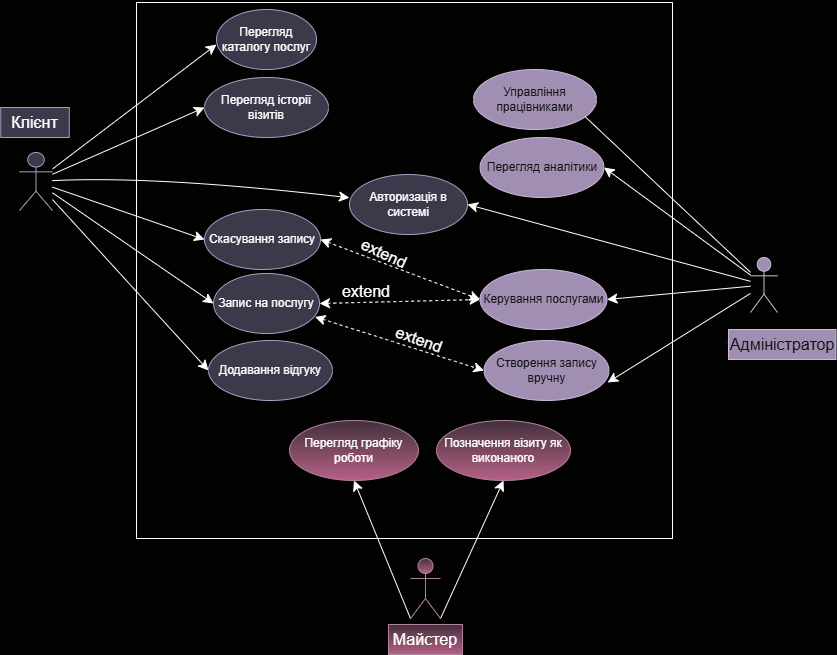

The diagram above was exported from draw.io. Its source (the exported page's mxGraphModel, read from the mxfile embedded in the PNG):
<mxGraphModel dx="1281" dy="579" grid="0" gridSize="10" guides="1" tooltips="1" connect="1" arrows="1" fold="1" page="1" pageScale="1" pageWidth="827" pageHeight="1169" background="light-dark(#FFFFFF,#020200)" math="0" shadow="0">
  <root>
    <mxCell id="8qFKuc0VVoHjdBAcr-_m-0" />
    <mxCell id="8qFKuc0VVoHjdBAcr-_m-1" parent="8qFKuc0VVoHjdBAcr-_m-0" />
    <mxCell id="cGv1gQHnzQ-ZSmSkgKkH-15" value="" style="whiteSpace=wrap;html=1;aspect=fixed;fillColor=none;" vertex="1" parent="8qFKuc0VVoHjdBAcr-_m-1">
      <mxGeometry x="173" y="6" width="536" height="536" as="geometry" />
    </mxCell>
    <mxCell id="8qFKuc0VVoHjdBAcr-_m-5" style="edgeStyle=none;curved=1;rounded=0;orthogonalLoop=1;jettySize=auto;html=1;fontSize=12;startSize=8;endSize=8;" edge="1" parent="8qFKuc0VVoHjdBAcr-_m-1" source="8qFKuc0VVoHjdBAcr-_m-6" target="8qFKuc0VVoHjdBAcr-_m-10">
      <mxGeometry relative="1" as="geometry">
        <Array as="points">
          <mxPoint x="191" y="179" />
        </Array>
      </mxGeometry>
    </mxCell>
    <mxCell id="cGv1gQHnzQ-ZSmSkgKkH-23" style="edgeStyle=none;curved=1;rounded=0;orthogonalLoop=1;jettySize=auto;html=1;entryX=0;entryY=0.5;entryDx=0;entryDy=0;fontSize=12;startSize=8;endSize=8;" edge="1" parent="8qFKuc0VVoHjdBAcr-_m-1" source="8qFKuc0VVoHjdBAcr-_m-6" target="8qFKuc0VVoHjdBAcr-_m-12">
      <mxGeometry relative="1" as="geometry" />
    </mxCell>
    <mxCell id="cGv1gQHnzQ-ZSmSkgKkH-24" style="edgeStyle=none;curved=1;rounded=0;orthogonalLoop=1;jettySize=auto;html=1;entryX=0;entryY=0.5;entryDx=0;entryDy=0;fontSize=12;startSize=8;endSize=8;" edge="1" parent="8qFKuc0VVoHjdBAcr-_m-1" source="8qFKuc0VVoHjdBAcr-_m-6" target="8qFKuc0VVoHjdBAcr-_m-11">
      <mxGeometry relative="1" as="geometry" />
    </mxCell>
    <mxCell id="cGv1gQHnzQ-ZSmSkgKkH-25" style="edgeStyle=none;curved=1;rounded=0;orthogonalLoop=1;jettySize=auto;html=1;entryX=0;entryY=0.5;entryDx=0;entryDy=0;fontSize=12;startSize=8;endSize=8;" edge="1" parent="8qFKuc0VVoHjdBAcr-_m-1" source="8qFKuc0VVoHjdBAcr-_m-6" target="8qFKuc0VVoHjdBAcr-_m-9">
      <mxGeometry relative="1" as="geometry" />
    </mxCell>
    <mxCell id="cGv1gQHnzQ-ZSmSkgKkH-28" style="edgeStyle=none;curved=1;rounded=0;orthogonalLoop=1;jettySize=auto;html=1;entryX=0;entryY=0.5;entryDx=0;entryDy=0;fontSize=12;startSize=8;endSize=8;" edge="1" parent="8qFKuc0VVoHjdBAcr-_m-1" source="8qFKuc0VVoHjdBAcr-_m-6" target="8qFKuc0VVoHjdBAcr-_m-8">
      <mxGeometry relative="1" as="geometry" />
    </mxCell>
    <mxCell id="8qFKuc0VVoHjdBAcr-_m-6" value="" style="shape=umlActor;verticalLabelPosition=bottom;html=1;fillColor=#d0cee2;strokeColor=#56517e;" vertex="1" parent="8qFKuc0VVoHjdBAcr-_m-1">
      <mxGeometry x="56" y="156" width="33" height="58" as="geometry" />
    </mxCell>
    <mxCell id="8qFKuc0VVoHjdBAcr-_m-7" value="Перегляд каталогу послуг" style="shape=ellipse;whiteSpace=wrap;html=1;fillColor=#d0cee2;strokeColor=#56517e;" vertex="1" parent="8qFKuc0VVoHjdBAcr-_m-1">
      <mxGeometry x="253" y="13" width="100" height="60" as="geometry" />
    </mxCell>
    <mxCell id="8qFKuc0VVoHjdBAcr-_m-8" value="Запис на послугу" style="shape=ellipse;whiteSpace=wrap;html=1;fillColor=#d0cee2;strokeColor=#56517e;" vertex="1" parent="8qFKuc0VVoHjdBAcr-_m-1">
      <mxGeometry x="250" y="277" width="106" height="60" as="geometry" />
    </mxCell>
    <mxCell id="8qFKuc0VVoHjdBAcr-_m-9" value="Скасування запису" style="shape=ellipse;whiteSpace=wrap;html=1;fillColor=#d0cee2;strokeColor=#56517e;" vertex="1" parent="8qFKuc0VVoHjdBAcr-_m-1">
      <mxGeometry x="241" y="213" width="116" height="60" as="geometry" />
    </mxCell>
    <mxCell id="8qFKuc0VVoHjdBAcr-_m-10" value="Авторизація в системі" style="shape=ellipse;whiteSpace=wrap;html=1;fillColor=#d0cee2;strokeColor=#56517e;" vertex="1" parent="8qFKuc0VVoHjdBAcr-_m-1">
      <mxGeometry x="386" y="178" width="118" height="60" as="geometry" />
    </mxCell>
    <mxCell id="8qFKuc0VVoHjdBAcr-_m-11" value="Перегляд історії візитів" style="shape=ellipse;whiteSpace=wrap;html=1;fillColor=#d0cee2;strokeColor=#56517e;" vertex="1" parent="8qFKuc0VVoHjdBAcr-_m-1">
      <mxGeometry x="241" y="81" width="124" height="60" as="geometry" />
    </mxCell>
    <mxCell id="8qFKuc0VVoHjdBAcr-_m-12" value="Додавання відгуку" style="shape=ellipse;whiteSpace=wrap;html=1;fillColor=#d0cee2;strokeColor=#56517e;" vertex="1" parent="8qFKuc0VVoHjdBAcr-_m-1">
      <mxGeometry x="245" y="344" width="124" height="60" as="geometry" />
    </mxCell>
    <mxCell id="8qFKuc0VVoHjdBAcr-_m-13" style="edgeStyle=none;curved=1;rounded=0;orthogonalLoop=1;jettySize=auto;html=1;exitX=1;exitY=1;exitDx=0;exitDy=0;exitPerimeter=0;entryX=0.5;entryY=1;entryDx=0;entryDy=0;fontSize=12;startSize=8;endSize=8;" edge="1" parent="8qFKuc0VVoHjdBAcr-_m-1" source="8qFKuc0VVoHjdBAcr-_m-15" target="8qFKuc0VVoHjdBAcr-_m-17">
      <mxGeometry relative="1" as="geometry" />
    </mxCell>
    <mxCell id="8qFKuc0VVoHjdBAcr-_m-14" style="edgeStyle=none;curved=1;rounded=0;orthogonalLoop=1;jettySize=auto;html=1;exitX=0;exitY=1;exitDx=0;exitDy=0;exitPerimeter=0;entryX=0.5;entryY=1;entryDx=0;entryDy=0;fontSize=12;startSize=8;endSize=8;" edge="1" parent="8qFKuc0VVoHjdBAcr-_m-1" source="8qFKuc0VVoHjdBAcr-_m-15" target="8qFKuc0VVoHjdBAcr-_m-16">
      <mxGeometry relative="1" as="geometry" />
    </mxCell>
    <mxCell id="8qFKuc0VVoHjdBAcr-_m-15" value="" style="shape=umlActor;verticalLabelPosition=bottom;html=1;fillColor=#e6d0de;strokeColor=#996185;gradientColor=#d5739d;" vertex="1" parent="8qFKuc0VVoHjdBAcr-_m-1">
      <mxGeometry x="447" y="562" width="30" height="60" as="geometry" />
    </mxCell>
    <mxCell id="8qFKuc0VVoHjdBAcr-_m-16" value="Перегляд графіку роботи" style="shape=ellipse;whiteSpace=wrap;html=1;fillColor=#e6d0de;strokeColor=#996185;gradientColor=#d5739d;" vertex="1" parent="8qFKuc0VVoHjdBAcr-_m-1">
      <mxGeometry x="326" y="424" width="129" height="60" as="geometry" />
    </mxCell>
    <mxCell id="8qFKuc0VVoHjdBAcr-_m-17" value="Позначення візиту як виконаного" style="shape=ellipse;whiteSpace=wrap;html=1;fillColor=#e6d0de;strokeColor=#996185;gradientColor=#d5739d;" vertex="1" parent="8qFKuc0VVoHjdBAcr-_m-1">
      <mxGeometry x="473" y="424" width="134" height="60" as="geometry" />
    </mxCell>
    <mxCell id="8qFKuc0VVoHjdBAcr-_m-18" style="edgeStyle=none;curved=1;rounded=0;orthogonalLoop=1;jettySize=auto;html=1;entryX=0.5;entryY=0;entryDx=0;entryDy=0;fontSize=12;startSize=8;endSize=8;" edge="1" parent="8qFKuc0VVoHjdBAcr-_m-1" source="8qFKuc0VVoHjdBAcr-_m-20" target="8qFKuc0VVoHjdBAcr-_m-22">
      <mxGeometry relative="1" as="geometry" />
    </mxCell>
    <mxCell id="8qFKuc0VVoHjdBAcr-_m-19" style="edgeStyle=none;curved=1;rounded=0;orthogonalLoop=1;jettySize=auto;html=1;fontSize=12;startSize=8;endSize=8;entryX=1;entryY=0.5;entryDx=0;entryDy=0;" edge="1" parent="8qFKuc0VVoHjdBAcr-_m-1" source="8qFKuc0VVoHjdBAcr-_m-20" target="8qFKuc0VVoHjdBAcr-_m-10">
      <mxGeometry relative="1" as="geometry">
        <mxPoint x="645.5" y="174" as="targetPoint" />
      </mxGeometry>
    </mxCell>
    <mxCell id="cGv1gQHnzQ-ZSmSkgKkH-29" style="edgeStyle=none;curved=1;rounded=0;orthogonalLoop=1;jettySize=auto;html=1;entryX=1;entryY=0.5;entryDx=0;entryDy=0;fontSize=12;startSize=8;endSize=8;" edge="1" parent="8qFKuc0VVoHjdBAcr-_m-1" source="8qFKuc0VVoHjdBAcr-_m-20" target="8qFKuc0VVoHjdBAcr-_m-24">
      <mxGeometry relative="1" as="geometry" />
    </mxCell>
    <mxCell id="8qFKuc0VVoHjdBAcr-_m-20" value="Адміністратор" style="shape=umlActor;verticalLabelPosition=bottom;html=1;fillColor=#76608a;strokeColor=#432D57;fontColor=#ffffff;" vertex="1" parent="8qFKuc0VVoHjdBAcr-_m-1">
      <mxGeometry x="787" y="261" width="27" height="55" as="geometry" />
    </mxCell>
    <mxCell id="8qFKuc0VVoHjdBAcr-_m-21" value="Керування послугами" style="shape=ellipse;whiteSpace=wrap;html=1;fillColor=#76608a;strokeColor=#432D57;fontColor=#ffffff;" vertex="1" parent="8qFKuc0VVoHjdBAcr-_m-1">
      <mxGeometry x="516.5" y="273" width="127" height="60" as="geometry" />
    </mxCell>
    <mxCell id="8qFKuc0VVoHjdBAcr-_m-22" value="Управління працівниками" style="shape=ellipse;whiteSpace=wrap;html=1;fillColor=#76608a;strokeColor=#432D57;fontColor=#ffffff;" vertex="1" parent="8qFKuc0VVoHjdBAcr-_m-1">
      <mxGeometry x="510" y="73" width="123" height="60" as="geometry" />
    </mxCell>
    <mxCell id="8qFKuc0VVoHjdBAcr-_m-23" value="Створення запису вручну" style="shape=ellipse;whiteSpace=wrap;html=1;fillColor=#76608a;strokeColor=#432D57;fontColor=#ffffff;" vertex="1" parent="8qFKuc0VVoHjdBAcr-_m-1">
      <mxGeometry x="520.5" y="344" width="125" height="60" as="geometry" />
    </mxCell>
    <mxCell id="8qFKuc0VVoHjdBAcr-_m-24" value="Перегляд аналітики" style="shape=ellipse;whiteSpace=wrap;html=1;fillColor=#76608a;strokeColor=#432D57;fontColor=#ffffff;" vertex="1" parent="8qFKuc0VVoHjdBAcr-_m-1">
      <mxGeometry x="516.5" y="141" width="124" height="60" as="geometry" />
    </mxCell>
    <mxCell id="8qFKuc0VVoHjdBAcr-_m-26" value="К&lt;span style=&quot;background-color: transparent; color: light-dark(rgb(0, 0, 0), rgb(255, 255, 255));&quot;&gt;лієн&lt;/span&gt;&lt;span style=&quot;background-color: transparent; color: light-dark(rgb(0, 0, 0), rgb(255, 255, 255));&quot;&gt;т&lt;/span&gt;" style="text;strokeColor=#56517e;fillColor=#d0cee2;html=1;align=center;verticalAlign=middle;whiteSpace=wrap;rounded=0;fontSize=16;" vertex="1" parent="8qFKuc0VVoHjdBAcr-_m-1">
      <mxGeometry x="37.25" y="111" width="68.5" height="30" as="geometry" />
    </mxCell>
    <mxCell id="8qFKuc0VVoHjdBAcr-_m-27" style="edgeStyle=none;curved=1;rounded=0;orthogonalLoop=1;jettySize=auto;html=1;fontSize=12;startSize=8;endSize=8;" edge="1" parent="8qFKuc0VVoHjdBAcr-_m-1" source="8qFKuc0VVoHjdBAcr-_m-6">
      <mxGeometry relative="1" as="geometry">
        <mxPoint x="253" y="48" as="targetPoint" />
      </mxGeometry>
    </mxCell>
    <mxCell id="8qFKuc0VVoHjdBAcr-_m-28" style="edgeStyle=none;curved=1;rounded=0;orthogonalLoop=1;jettySize=auto;html=1;exitX=1;exitY=0;exitDx=0;exitDy=0;fontSize=12;startSize=8;endSize=8;" edge="1" parent="8qFKuc0VVoHjdBAcr-_m-1" source="8qFKuc0VVoHjdBAcr-_m-7" target="8qFKuc0VVoHjdBAcr-_m-7">
      <mxGeometry relative="1" as="geometry" />
    </mxCell>
    <mxCell id="8qFKuc0VVoHjdBAcr-_m-30" style="edgeStyle=none;curved=1;rounded=0;orthogonalLoop=1;jettySize=auto;html=1;entryX=1;entryY=0.5;entryDx=0;entryDy=0;fontSize=12;startSize=8;endSize=8;" edge="1" parent="8qFKuc0VVoHjdBAcr-_m-1" source="8qFKuc0VVoHjdBAcr-_m-20" target="8qFKuc0VVoHjdBAcr-_m-21">
      <mxGeometry relative="1" as="geometry" />
    </mxCell>
    <mxCell id="8qFKuc0VVoHjdBAcr-_m-31" value="Адміністратор" style="text;strokeColor=#432D57;fillColor=#76608a;html=1;align=center;verticalAlign=middle;whiteSpace=wrap;rounded=0;fontSize=16;fontColor=#ffffff;" vertex="1" parent="8qFKuc0VVoHjdBAcr-_m-1">
      <mxGeometry x="765" y="333" width="107.5" height="30" as="geometry" />
    </mxCell>
    <mxCell id="8qFKuc0VVoHjdBAcr-_m-32" value="Майстер" style="text;strokeColor=#996185;fillColor=#e6d0de;html=1;align=center;verticalAlign=middle;whiteSpace=wrap;rounded=0;fontSize=16;gradientColor=#d5739d;" vertex="1" parent="8qFKuc0VVoHjdBAcr-_m-1">
      <mxGeometry x="425" y="628" width="74" height="30" as="geometry" />
    </mxCell>
    <mxCell id="cGv1gQHnzQ-ZSmSkgKkH-3" style="edgeStyle=none;curved=1;rounded=0;orthogonalLoop=1;jettySize=auto;html=1;entryX=0.989;entryY=0.7;entryDx=0;entryDy=0;entryPerimeter=0;fontSize=12;startSize=8;endSize=8;" edge="1" parent="8qFKuc0VVoHjdBAcr-_m-1" source="8qFKuc0VVoHjdBAcr-_m-20" target="8qFKuc0VVoHjdBAcr-_m-23">
      <mxGeometry relative="1" as="geometry" />
    </mxCell>
    <mxCell id="cGv1gQHnzQ-ZSmSkgKkH-12" value="" style="endArrow=classic;startArrow=classic;html=1;rounded=0;fontSize=12;startSize=8;endSize=8;curved=1;exitX=1;exitY=0.5;exitDx=0;exitDy=0;entryX=0;entryY=0.5;entryDx=0;entryDy=0;dashed=1;" edge="1" parent="8qFKuc0VVoHjdBAcr-_m-1" source="8qFKuc0VVoHjdBAcr-_m-9" target="8qFKuc0VVoHjdBAcr-_m-21">
      <mxGeometry width="50" height="50" relative="1" as="geometry">
        <mxPoint x="387" y="326" as="sourcePoint" />
        <mxPoint x="437" y="276" as="targetPoint" />
      </mxGeometry>
    </mxCell>
    <mxCell id="cGv1gQHnzQ-ZSmSkgKkH-13" value="" style="endArrow=classic;startArrow=classic;html=1;rounded=0;fontSize=12;startSize=8;endSize=8;curved=1;entryX=0;entryY=0.5;entryDx=0;entryDy=0;exitX=1;exitY=0.5;exitDx=0;exitDy=0;dashed=1;" edge="1" parent="8qFKuc0VVoHjdBAcr-_m-1" source="8qFKuc0VVoHjdBAcr-_m-8" target="8qFKuc0VVoHjdBAcr-_m-21">
      <mxGeometry width="50" height="50" relative="1" as="geometry">
        <mxPoint x="387" y="326" as="sourcePoint" />
        <mxPoint x="437" y="276" as="targetPoint" />
      </mxGeometry>
    </mxCell>
    <mxCell id="cGv1gQHnzQ-ZSmSkgKkH-18" value="extend" style="text;strokeColor=none;fillColor=none;html=1;align=center;verticalAlign=middle;whiteSpace=wrap;rounded=0;fontSize=16;rotation=0;" vertex="1" parent="8qFKuc0VVoHjdBAcr-_m-1">
      <mxGeometry x="373" y="280" width="60" height="30" as="geometry" />
    </mxCell>
    <mxCell id="cGv1gQHnzQ-ZSmSkgKkH-20" style="edgeStyle=none;curved=1;rounded=0;orthogonalLoop=1;jettySize=auto;html=1;exitX=0.75;exitY=0;exitDx=0;exitDy=0;fontSize=12;startSize=8;endSize=8;" edge="1" parent="8qFKuc0VVoHjdBAcr-_m-1" source="cGv1gQHnzQ-ZSmSkgKkH-18" target="cGv1gQHnzQ-ZSmSkgKkH-18">
      <mxGeometry relative="1" as="geometry" />
    </mxCell>
    <mxCell id="cGv1gQHnzQ-ZSmSkgKkH-21" value="extend" style="text;strokeColor=none;fillColor=none;html=1;align=center;verticalAlign=middle;whiteSpace=wrap;rounded=0;fontSize=16;rotation=25;" vertex="1" parent="8qFKuc0VVoHjdBAcr-_m-1">
      <mxGeometry x="395" y="245" width="52" height="24" as="geometry" />
    </mxCell>
    <mxCell id="cGv1gQHnzQ-ZSmSkgKkH-30" value="" style="endArrow=classic;startArrow=classic;html=1;rounded=0;fontSize=12;startSize=8;endSize=8;curved=1;entryX=0;entryY=0.5;entryDx=0;entryDy=0;exitX=0.958;exitY=0.723;exitDx=0;exitDy=0;exitPerimeter=0;dashed=1;" edge="1" parent="8qFKuc0VVoHjdBAcr-_m-1" source="8qFKuc0VVoHjdBAcr-_m-8" target="8qFKuc0VVoHjdBAcr-_m-23">
      <mxGeometry width="50" height="50" relative="1" as="geometry">
        <mxPoint x="364" y="311" as="sourcePoint" />
        <mxPoint x="437" y="264" as="targetPoint" />
      </mxGeometry>
    </mxCell>
    <mxCell id="cGv1gQHnzQ-ZSmSkgKkH-31" value="extend" style="text;strokeColor=none;fillColor=none;html=1;align=center;verticalAlign=middle;whiteSpace=wrap;rounded=0;fontSize=16;rotation=20;" vertex="1" parent="8qFKuc0VVoHjdBAcr-_m-1">
      <mxGeometry x="430" y="331" width="52" height="24" as="geometry" />
    </mxCell>
  </root>
</mxGraphModel>